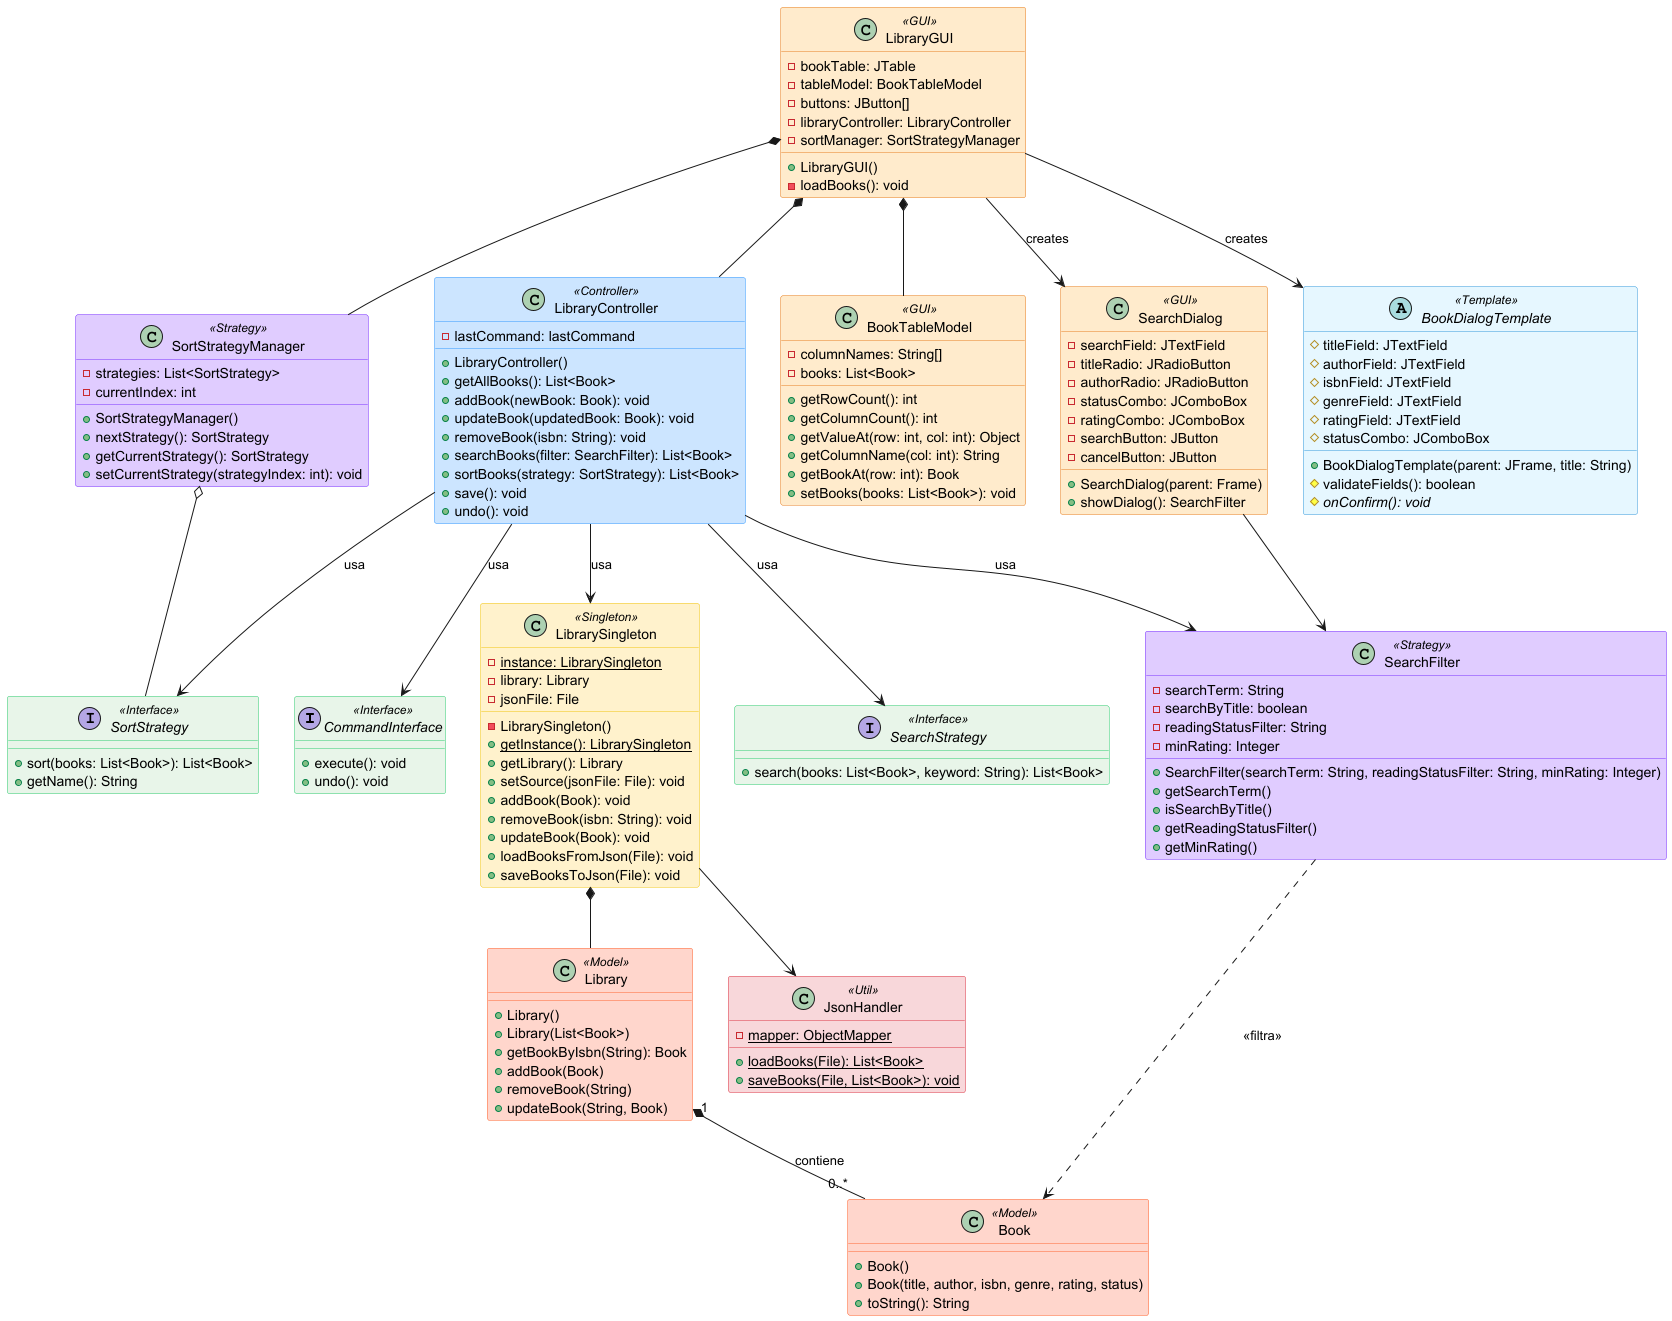

The diagram above was rendered by PlantUML. Its source (embedded in the PNG):
@startuml Complete Class Diagram

skinparam package {
    BackgroundColor White
    BorderColor Black
}

skinparam class {
    BackgroundColor<<GUI>> #FFEBCC
    BorderColor<<GUI>> #E67E22

    BackgroundColor<<Template>> #E6F7FF
    BorderColor<<Template>> #3498DB

    BackgroundColor<<Singleton>> #FFF2CC
    BorderColor<<Singleton>> #F1C40F

    BackgroundColor<<Interface>> #E8F5E9
    BorderColor<<Interface>> #2ECC71

    BackgroundColor<<Controller>> #CCE5FF
    BorderColor<<Controller>> #3399FF

    BackgroundColor<<Model>> #FFD6CC
    BorderColor<<Model>> #FF6633

    BackgroundColor<<Util>> #F8D7DA
    BorderColor<<Util>> #DC3545

    BackgroundColor<<Strategy>> #E0CCFF
    BorderColor<<Strategy>> #7A33FF
}

top to bottom direction

interface CommandInterface <<Interface>> {
    + execute(): void
    + undo(): void
}

class LibraryGUI <<GUI>> {
    - bookTable: JTable
    - tableModel: BookTableModel
    - buttons: JButton[]
    - libraryController: LibraryController
    - sortManager: SortStrategyManager
    + LibraryGUI()
    - loadBooks(): void
}

class BookTableModel <<GUI>> {
    - columnNames: String[]
    - books: List<Book>
    + getRowCount(): int
    + getColumnCount(): int
    + getValueAt(row: int, col: int): Object
    + getColumnName(col: int): String
    + getBookAt(row: int): Book
    + setBooks(books: List<Book>): void
}

class SearchDialog <<GUI>> {
    - searchField: JTextField
    - titleRadio: JRadioButton
    - authorRadio: JRadioButton
    - statusCombo: JComboBox
    - ratingCombo: JComboBox
    - searchButton: JButton
    - cancelButton: JButton
    + SearchDialog(parent: Frame)
    + showDialog(): SearchFilter
}

abstract class BookDialogTemplate <<Template>> {
    # titleField: JTextField
    # authorField: JTextField
    # isbnField: JTextField
    # genreField: JTextField
    # ratingField: JTextField
    # statusCombo: JComboBox
    + BookDialogTemplate(parent: JFrame, title: String)
    # validateFields(): boolean
    # {abstract} onConfirm(): void
}

interface SearchStrategy <<Interface>> {
    + search(books: List<Book>, keyword: String): List<Book>
}

interface SortStrategy <<Interface>> {
    + sort(books: List<Book>): List<Book>
    + getName(): String
}

class SortStrategyManager <<Strategy>> {
    - strategies: List<SortStrategy>
    - currentIndex: int
    + SortStrategyManager()
    + nextStrategy(): SortStrategy
    + getCurrentStrategy(): SortStrategy
    + setCurrentStrategy(strategyIndex: int): void
}

class JsonHandler <<Util>> {
    - {static} mapper: ObjectMapper
    + {static} loadBooks(File): List<Book>
    + {static} saveBooks(File, List<Book>): void
}

class LibraryController <<Controller>> {
    - lastCommand: lastCommand
    + LibraryController()
    + getAllBooks(): List<Book>
    + addBook(newBook: Book): void
    + updateBook(updatedBook: Book): void
    + removeBook(isbn: String): void
    + searchBooks(filter: SearchFilter): List<Book>
    + sortBooks(strategy: SortStrategy): List<Book>
    + save(): void
    + undo(): void
}

class LibrarySingleton <<Singleton>> {
    - {static} instance: LibrarySingleton
    - library: Library
    - jsonFile: File
    - LibrarySingleton()
    + {static} getInstance(): LibrarySingleton
    + getLibrary(): Library
    + setSource(jsonFile: File): void
    + addBook(Book): void
    + removeBook(isbn: String): void
    + updateBook(Book): void
    + loadBooksFromJson(File): void
    + saveBooksToJson(File): void
}

class Book <<Model>> {
    + Book()
    + Book(title, author, isbn, genre, rating, status)
    + toString(): String
}

class Library <<Model>> {
    + Library()
    + Library(List<Book>)
    + getBookByIsbn(String): Book
    + addBook(Book)
    + removeBook(String)
    + updateBook(String, Book)
}

class SearchFilter <<Strategy>>{
    - searchTerm: String
    - searchByTitle: boolean
    - readingStatusFilter: String
    - minRating: Integer
    + SearchFilter(searchTerm: String, readingStatusFilter: String, minRating: Integer)
    + getSearchTerm()
    + isSearchByTitle()
    + getReadingStatusFilter()
    + getMinRating()
}


Library "1" *-- "0..*" Book : contiene
SearchFilter ..> Book : << filtra >>

SortStrategyManager o-- SortStrategy

LibraryGUI *-- BookTableModel
LibraryGUI --> SearchDialog : creates

LibraryGUI --> BookDialogTemplate : creates

LibraryController --> LibrarySingleton : usa
LibraryController --> SortStrategy : usa
LibraryController --> SearchFilter : usa
LibraryController --> CommandInterface : usa
LibraryController --> SearchStrategy : usa

LibrarySingleton *-- Library
LibrarySingleton --> JsonHandler

LibraryGUI *-- LibraryController
LibraryGUI *-- SortStrategyManager

SearchDialog --> SearchFilter

@enduml